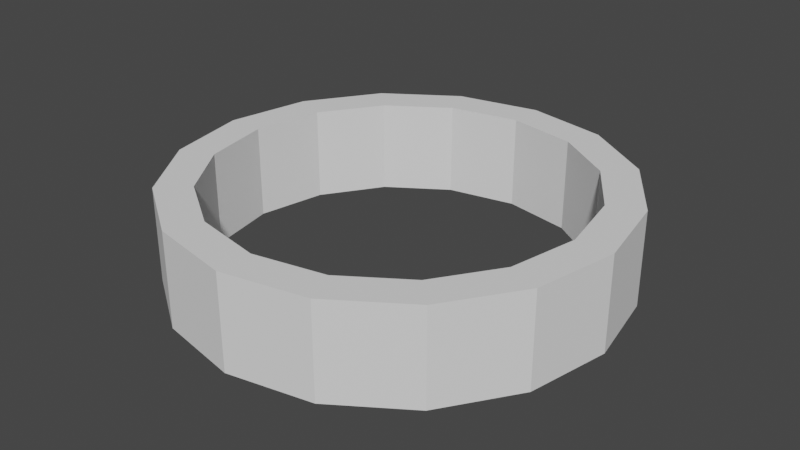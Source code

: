 # Source: GameEnd.blend  (saved by Blender 2.80.75; exported with 4.5.12 LTS)
import bpy
from mathutils import Matrix  # noqa: F401  (used for matrix-valued properties, if any)

bpy.ops.wm.read_factory_settings(use_empty=True)
scene = bpy.context.scene
scene.name = 'Scene'

# ---- collections
col_collection = bpy.data.collections.new('Collection'); scene.collection.children.link(col_collection)

# ---- world
world_world = bpy.data.worlds.new('World'); scene.world = world_world
world_world.use_nodes = True; world_world.node_tree.nodes.clear()
_N = world_world.node_tree.nodes; _L = world_world.node_tree.links
n0 = _N.new('ShaderNodeOutputWorld'); n0.name = 'World Output'; n0.location = (300, 300)
n1 = _N.new('ShaderNodeBackground'); n1.name = 'Background'; n1.location = (10, 300)
n1.inputs[0].default_value = (0.05088, 0.05088, 0.05088, 1.0)
_L.new(n1.outputs[0], n0.inputs[0])
n0.is_active_output = True
world_world.color = (0.05088, 0.05088, 0.05088)
world_world.use_sun_shadow = False
world_world.sun_shadow_jitter_overblur = 0.0

# ---- meshes
me_cylinder_003 = bpy.data.meshes.new('Cylinder.003')
me_cylinder_003.from_pydata([(-3.008e-08, 0.835, -1.0), (-3.008e-08, 0.835, 1.0), (0.3195, 0.7715, -1.0), (0.3195, 0.7715, 1.0), (0.5904, 0.5904, -1.0), (0.5904, 0.5904, 1.0), (0.7715, 0.3195, -1.0), (0.7715, 0.3195, 1.0), (0.835, -4.496e-08, -1.0), (0.835, -4.496e-08, 1.0), (0.7715, -0.3195, -1.0), (0.7715, -0.3195, 1.0), (0.5904, -0.5904, -1.0), (0.5904, -0.5904, 1.0), (0.3195, -0.7715, -1.0), (0.3195, -0.7715, 1.0), (1.247e-07, -0.835, -1.0), (1.247e-07, -0.835, 1.0), (-0.3195, -0.7715, -1.0), (-0.3195, -0.7715, 1.0), (-0.5904, -0.5904, -1.0), (-0.5904, -0.5904, 1.0), (-0.7715, -0.3195, -1.0), (-0.7715, -0.3195, 1.0), (-0.835, 6.448e-10, -1.0), (-0.835, 6.448e-10, 1.0), (-0.7715, 0.3195, -1.0), (-0.7715, 0.3195, 1.0), (-0.5904, 0.5904, -1.0), (-0.5904, 0.5904, 1.0), (-0.3195, 0.7715, -1.0), (-0.3195, 0.7715, 1.0), (0.0, 1.0, -1.0), (0.3827, 0.9239, -1.0), (0.3827, 0.9239, 1.0), (0.0, 1.0, 1.0), (0.7071, 0.7071, -1.0), (0.7071, 0.7071, 1.0), (0.9239, 0.3827, -1.0), (0.9239, 0.3827, 1.0), (1.0, -4.371e-08, -1.0), (1.0, -4.371e-08, 1.0), (0.9239, -0.3827, -1.0), (0.9239, -0.3827, 1.0), (0.7071, -0.7071, -1.0), (0.7071, -0.7071, 1.0), (0.3827, -0.9239, -1.0), (0.3827, -0.9239, 1.0), (1.51e-07, -1.0, -1.0), (1.51e-07, -1.0, 1.0), (-0.3827, -0.9239, -1.0), (-0.3827, -0.9239, 1.0), (-0.7071, -0.7071, -1.0), (-0.7071, -0.7071, 1.0), (-0.9239, -0.3827, -1.0), (-0.9239, -0.3827, 1.0), (-1.0, 1.192e-08, -1.0), (-1.0, 1.192e-08, 1.0), (-0.9239, 0.3827, -1.0), (-0.9239, 0.3827, 1.0), (-0.7071, 0.7071, -1.0), (-0.7071, 0.7071, 1.0), (-0.3827, 0.9239, -1.0), (-0.3827, 0.9239, 1.0)], [], [(32, 35, 34, 33), (33, 34, 37, 36), (36, 37, 39, 38), (38, 39, 41, 40), (40, 41, 43, 42), (42, 43, 45, 44), (44, 45, 47, 46), (46, 47, 49, 48), (48, 49, 51, 50), (50, 51, 53, 52), (52, 53, 55, 54), (54, 55, 57, 56), (56, 57, 59, 58), (58, 59, 61, 60), (60, 61, 63, 62), (62, 63, 35, 32), (2, 0, 32, 33), (1, 3, 34, 35), (4, 2, 33, 36), (3, 5, 37, 34), (6, 4, 36, 38), (5, 7, 39, 37), (8, 6, 38, 40), (7, 9, 41, 39), (10, 8, 40, 42), (9, 11, 43, 41), (12, 10, 42, 44), (11, 13, 45, 43), (14, 12, 44, 46), (13, 15, 47, 45), (16, 14, 46, 48), (15, 17, 49, 47), (18, 16, 48, 50), (17, 19, 51, 49), (20, 18, 50, 52), (19, 21, 53, 51), (22, 20, 52, 54), (21, 23, 55, 53), (24, 22, 54, 56), (23, 25, 57, 55), (26, 24, 56, 58), (25, 27, 59, 57), (28, 26, 58, 60), (27, 29, 61, 59), (30, 28, 60, 62), (29, 31, 63, 61), (0, 30, 62, 32), (31, 1, 35, 63), (0, 1, 31, 30), (30, 31, 29, 28), (28, 29, 27, 26), (26, 27, 25, 24), (24, 25, 23, 22), (22, 23, 21, 20), (20, 21, 19, 18), (18, 19, 17, 16), (16, 17, 15, 14), (14, 15, 13, 12), (12, 13, 11, 10), (10, 11, 9, 8), (8, 9, 7, 6), (6, 7, 5, 4), (4, 5, 3, 2), (2, 3, 1, 0)])
_uv = me_cylinder_003.uv_layers.new(name='UVMap')
_uv.uv.foreach_set('vector', [1.0, 0.5, 1.0, 1.0, 0.9375, 1.0, 0.9375, 0.5, 0.9375, 0.5, 0.9375, 1.0, 0.875, 1.0, 0.875, 0.5, 0.875, 0.5, 0.875, 1.0, 0.8125, 1.0, 0.8125, 0.5, 0.8125, 0.5, 0.8125, 1.0, 0.75, 1.0, 0.75, 0.5, 0.75, 0.5, 0.75, 1.0, 0.6875, 1.0, 0.6875, 0.5, 0.6875, 0.5, 0.6875, 1.0, 0.625, 1.0, 0.625, 0.5, 0.625, 0.5, 0.625, 1.0, 0.5625, 1.0, 0.5625, 0.5, 0.5625, 0.5, 0.5625, 1.0, 0.5, 1.0, 0.5, 0.5, 0.5, 0.5, 0.5, 1.0, 0.4375, 1.0, 0.4375, 0.5, 0.4375, 0.5, 0.4375, 1.0, 0.375, 1.0, 0.375, 0.5, 0.375, 0.5, 0.375, 1.0, 0.3125, 1.0, 0.3125, 0.5, 0.3125, 0.5, 0.3125, 1.0, 0.25, 1.0, 0.25, 0.5, 0.25, 0.5, 0.25, 1.0, 0.1875, 1.0, 0.1875, 0.5, 0.1875, 0.5, 0.1875, 1.0, 0.125, 1.0, 0.125, 0.5, 0.125, 0.5, 0.125, 1.0, 0.0625, 1.0, 0.0625, 0.5, 0.0625, 0.5, 0.0625, 1.0, 0.0, 1.0, 0.0, 0.5, 0.8267, 0.4351, 0.75, 0.4504, 0.75, 0.49, 0.8418, 0.4717, 0.25, 0.4504, 0.3267, 0.4351, 0.3418, 0.4717, 0.25, 0.49, 0.8917, 0.3917, 0.8267, 0.4351, 0.8418, 0.4717, 0.9197, 0.4197, 0.3267, 0.4351, 0.3917, 0.3917, 0.4197, 0.4197, 0.3418, 0.4717, 0.9351, 0.3267, 0.8917, 0.3917, 0.9197, 0.4197, 0.9717, 0.3418, 0.3917, 0.3917, 0.4351, 0.3267, 0.4717, 0.3418, 0.4197, 0.4197, 0.9504, 0.25, 0.9351, 0.3267, 0.9717, 0.3418, 0.99, 0.25, 0.4351, 0.3267, 0.4504, 0.25, 0.49, 0.25, 0.4717, 0.3418, 0.9351, 0.1733, 0.9504, 0.25, 0.99, 0.25, 0.9717, 0.1582, 0.4504, 0.25, 0.4351, 0.1733, 0.4717, 0.1582, 0.49, 0.25, 0.8917, 0.1083, 0.9351, 0.1733, 0.9717, 0.1582, 0.9197, 0.08029, 0.4351, 0.1733, 0.3917, 0.1083, 0.4197, 0.08029, 0.4717, 0.1582, 0.8267, 0.06485, 0.8917, 0.1083, 0.9197, 0.08029, 0.8418, 0.02827, 0.3917, 0.1083, 0.3267, 0.06485, 0.3418, 0.02827, 0.4197, 0.08029, 0.75, 0.0496, 0.8267, 0.06485, 0.8418, 0.02827, 0.75, 0.01, 0.3267, 0.06485, 0.25, 0.0496, 0.25, 0.01, 0.3418, 0.02827, 0.6733, 0.06485, 0.75, 0.0496, 0.75, 0.01, 0.6582, 0.02827, 0.25, 0.0496, 0.1733, 0.06485, 0.1582, 0.02827, 0.25, 0.01, 0.6083, 0.1083, 0.6733, 0.06485, 0.6582, 0.02827, 0.5803, 0.08029, 0.1733, 0.06485, 0.1083, 0.1083, 0.08029, 0.08029, 0.1582, 0.02827, 0.5649, 0.1733, 0.6083, 0.1083, 0.5803, 0.08029, 0.5283, 0.1582, 0.1083, 0.1083, 0.06485, 0.1733, 0.02827, 0.1582, 0.08029, 0.08029, 0.5496, 0.25, 0.5649, 0.1733, 0.5283, 0.1582, 0.51, 0.25, 0.06485, 0.1733, 0.0496, 0.25, 0.01, 0.25, 0.02827, 0.1582, 0.5649, 0.3267, 0.5496, 0.25, 0.51, 0.25, 0.5283, 0.3418, 0.0496, 0.25, 0.06485, 0.3267, 0.02827, 0.3418, 0.01, 0.25, 0.6083, 0.3917, 0.5649, 0.3267, 0.5283, 0.3418, 0.5803, 0.4197, 0.06485, 0.3267, 0.1083, 0.3917, 0.08029, 0.4197, 0.02827, 0.3418, 0.6733, 0.4351, 0.6083, 0.3917, 0.5803, 0.4197, 0.6582, 0.4717, 0.1083, 0.3917, 0.1733, 0.4351, 0.1582, 0.4717, 0.08029, 0.4197, 0.75, 0.4504, 0.6733, 0.4351, 0.6582, 0.4717, 0.75, 0.49, 0.1733, 0.4351, 0.25, 0.4504, 0.25, 0.49, 0.1582, 0.4717, 0.25, 0.4504, 0.1733, 0.4351, 0.6733, 0.4351, 0.75, 0.4504, 0.1733, 0.4351, 0.1083, 0.3917, 0.6083, 0.3917, 0.6733, 0.4351, 0.1083, 0.3917, 0.06485, 0.3267, 0.5649, 0.3267, 0.6083, 0.3917, 0.06485, 0.3267, 0.0496, 0.25, 0.5496, 0.25, 0.5649, 0.3267, 0.0496, 0.25, 0.06485, 0.1733, 0.5649, 0.1733, 0.5496, 0.25, 0.06485, 0.1733, 0.1083, 0.1083, 0.6083, 0.1083, 0.5649, 0.1733, 0.1083, 0.1083, 0.1733, 0.06485, 0.6733, 0.06485, 0.6083, 0.1083, 0.1733, 0.06485, 0.25, 0.0496, 0.75, 0.0496, 0.6733, 0.06485, 0.25, 0.0496, 0.3267, 0.06485, 0.8267, 0.06485, 0.75, 0.0496, 0.3267, 0.06485, 0.3917, 0.1083, 0.8917, 0.1083, 0.8267, 0.06485, 0.3917, 0.1083, 0.4351, 0.1733, 0.9351, 0.1733, 0.8917, 0.1083, 0.4351, 0.1733, 0.4504, 0.25, 0.9504, 0.25, 0.9351, 0.1733, 0.4504, 0.25, 0.4351, 0.3267, 0.9351, 0.3267, 0.9504, 0.25, 0.4351, 0.3267, 0.3917, 0.3917, 0.8917, 0.3917, 0.9351, 0.3267, 0.3917, 0.3917, 0.3267, 0.4351, 0.8267, 0.4351, 0.8917, 0.3917, 0.3267, 0.4351, 0.25, 0.4504, 0.75, 0.4504, 0.8267, 0.4351])
me_cylinder_003.use_remesh_preserve_volume = False
me_cylinder_003.use_remesh_preserve_attributes = False
me_cylinder_003.use_mirror_vertex_groups = False
me_cylinder_003.update()

# ---- objects
ob_cylinder = bpy.data.objects.new('Cylinder', me_cylinder_003)

# ---- transforms, parenting, visibility, modifiers, constraints
ob_cylinder.location = (0.0, 0.0, 0.0)
ob_cylinder.scale = (2.478, 2.478, 0.5299)
ob_cylinder.lineart.crease_threshold = 0.0

# ---- collection membership
col_collection.objects.link(ob_cylinder)

# ---- scene / render settings (as saved in the file)
scene.frame_start = 1; scene.frame_end = 250; scene.frame_set(1)
scene.render.engine = 'BLENDER_EEVEE_NEXT'
scene.cycles.use_denoising = False
scene.cycles.samples = 128
scene.cycles.sampling_pattern = 'TABULATED_SOBOL'
scene.cycles.use_adaptive_sampling = False
scene.cycles.use_light_tree = False
scene.view_settings.view_transform = 'Filmic'
bpy.context.view_layer.update()

# ---- added for rendering (the .blend has no active camera and no usable light): camera, sun
cam_auto = bpy.data.cameras.new('AutoCamera')
cam_auto.lens = 50.0
cam_auto.sensor_width = 36.0
cam_auto.clip_end = 1000.0
ob_auto_camera = bpy.data.objects.new('AutoCamera', cam_auto)
scene.collection.objects.link(ob_auto_camera)
ob_auto_camera.location = (6.55781, -7.86938, 5.24625)
ob_auto_camera.rotation_euler = (1.09748, -7.21219e-08, 0.694738)
scene.camera = ob_auto_camera
light_auto_sun = bpy.data.lights.new('AutoSun', 'SUN')
light_auto_sun.energy = 3.0
light_auto_sun.angle = 0.0523599
ob_auto_sun = bpy.data.objects.new('AutoSun', light_auto_sun)
scene.collection.objects.link(ob_auto_sun)
ob_auto_sun.rotation_euler = (0.872665, 0.174533, 0.523599)
bpy.context.view_layer.update()
